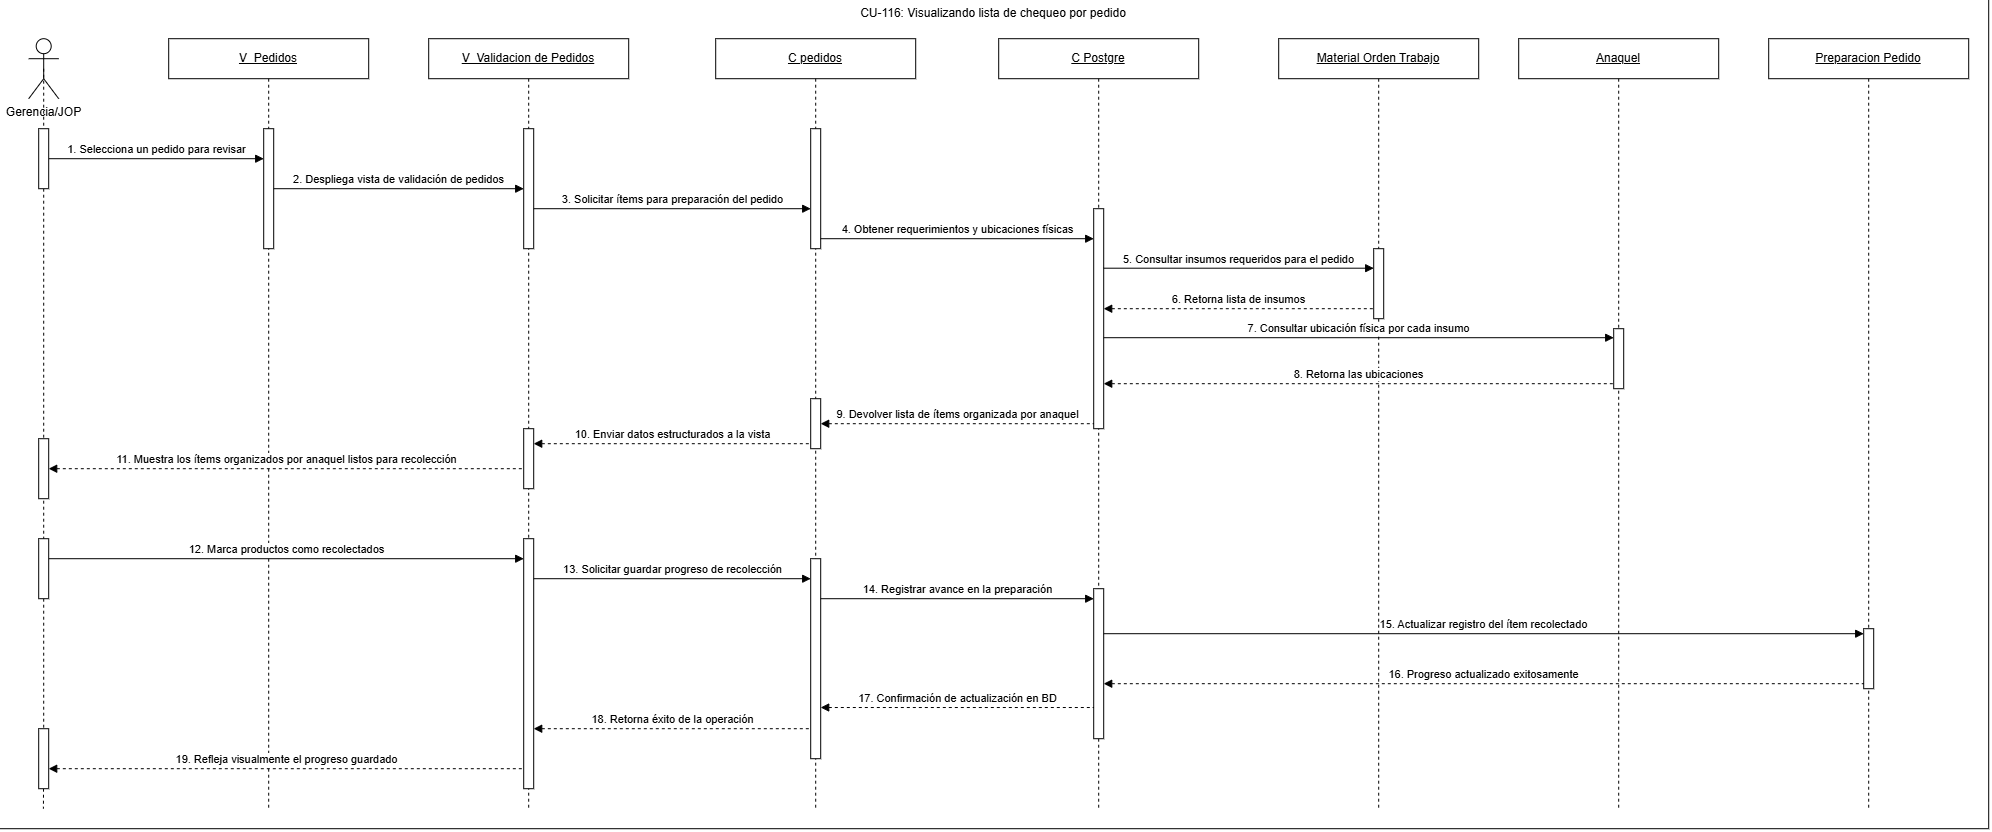

The diagram above was exported from draw.io. Its source (the exported page's mxGraphModel, read from the mxfile embedded in the PNG):
<mxGraphModel dx="260" dy="229" grid="1" gridSize="10" guides="1" tooltips="1" connect="1" arrows="1" fold="1" page="1" pageScale="1" pageWidth="827" pageHeight="1169" math="0" shadow="0">
  <root>
    <mxCell id="0" />
    <mxCell id="1" parent="0" />
    <mxCell id="Um9WouxxWuiJ8TWFcanu-2" parent="1" style="rounded=0;whiteSpace=wrap;html=1;" value="" vertex="1">
      <mxGeometry height="830" width="1990" x="110" y="830" as="geometry" />
    </mxCell>
    <mxCell id="63VLOu4iHJRQ19G3v4el-41" edge="1" parent="1" source="63VLOu4iHJRQ19G3v4el-38" style="rounded=0;orthogonalLoop=1;jettySize=auto;html=1;exitX=0.5;exitY=0.5;exitDx=0;exitDy=0;exitPerimeter=0;endArrow=none;endFill=0;dashed=1;" target="63VLOu4iHJRQ19G3v4el-40" value="">
      <mxGeometry relative="1" as="geometry">
        <mxPoint x="155" y="1400" as="sourcePoint" />
        <mxPoint x="154.71" y="1640" as="targetPoint" />
      </mxGeometry>
    </mxCell>
    <mxCell id="63VLOu4iHJRQ19G3v4el-39" edge="1" parent="1" source="63VLOu4iHJRQ19G3v4el-28" style="rounded=0;orthogonalLoop=1;jettySize=auto;html=1;exitX=0.5;exitY=0.5;exitDx=0;exitDy=0;exitPerimeter=0;endArrow=none;endFill=0;dashed=1;" target="63VLOu4iHJRQ19G3v4el-38" value="">
      <mxGeometry relative="1" as="geometry">
        <mxPoint x="155" y="990" as="sourcePoint" />
        <mxPoint x="154.71" y="1640" as="targetPoint" />
      </mxGeometry>
    </mxCell>
    <mxCell id="4cBECT_8tFgzsslX3ly5-1" parent="1" style="shape=umlLifeline;perimeter=lifelinePerimeter;whiteSpace=wrap;html=1;container=1;dropTarget=0;collapsible=0;recursiveResize=0;outlineConnect=0;portConstraint=eastwest;" value="&lt;u&gt;V_Validacion de Pedidos&lt;/u&gt;" vertex="1">
      <mxGeometry height="770" width="200" x="540" y="870" as="geometry" />
    </mxCell>
    <mxCell id="4cBECT_8tFgzsslX3ly5-2" parent="4cBECT_8tFgzsslX3ly5-1" style="html=1;points=[[0,0,0,0,5],[0,1,0,0,-5],[1,0,0,0,5],[1,1,0,0,-5]];perimeter=orthogonalPerimeter;outlineConnect=0;targetShapes=umlLifeline;portConstraint=eastwest;" value="" vertex="1">
      <mxGeometry height="120" width="10" x="95" y="90" as="geometry" />
    </mxCell>
    <mxCell id="4cBECT_8tFgzsslX3ly5-3" parent="4cBECT_8tFgzsslX3ly5-1" style="html=1;points=[[0,0,0,0,5],[0,1,0,0,-5],[1,0,0,0,5],[1,1,0,0,-5]];perimeter=orthogonalPerimeter;outlineConnect=0;targetShapes=umlLifeline;portConstraint=eastwest;" value="" vertex="1">
      <mxGeometry height="60" width="10" x="95" y="390" as="geometry" />
    </mxCell>
    <mxCell id="63VLOu4iHJRQ19G3v4el-42" parent="4cBECT_8tFgzsslX3ly5-1" style="html=1;points=[[0,0,0,0,5],[0,1,0,0,-5],[1,0,0,0,5],[1,1,0,0,-5]];perimeter=orthogonalPerimeter;outlineConnect=0;targetShapes=umlLifeline;portConstraint=eastwest;" value="" vertex="1">
      <mxGeometry height="250" width="10" x="95" y="500" as="geometry" />
    </mxCell>
    <mxCell id="4cBECT_8tFgzsslX3ly5-5" edge="1" parent="1" source="63VLOu4iHJRQ19G3v4el-40" style="rounded=0;orthogonalLoop=1;jettySize=auto;html=1;exitX=0.5;exitY=0.5;exitDx=0;exitDy=0;exitPerimeter=0;endArrow=none;endFill=0;dashed=1;">
      <mxGeometry relative="1" as="geometry">
        <mxPoint x="154.71" y="1640" as="targetPoint" />
      </mxGeometry>
    </mxCell>
    <mxCell id="4cBECT_8tFgzsslX3ly5-4" parent="1" style="shape=umlActor;verticalLabelPosition=bottom;verticalAlign=top;html=1;" value="Gerencia/JOP" vertex="1">
      <mxGeometry height="60" width="30" x="140" y="870" as="geometry" />
    </mxCell>
    <mxCell id="4cBECT_8tFgzsslX3ly5-6" parent="1" style="shape=umlLifeline;perimeter=lifelinePerimeter;whiteSpace=wrap;html=1;container=1;dropTarget=0;collapsible=0;recursiveResize=0;outlineConnect=0;portConstraint=eastwest;" value="&lt;u&gt;V_Pedidos&lt;/u&gt;" vertex="1">
      <mxGeometry height="770" width="200" x="280" y="870" as="geometry" />
    </mxCell>
    <mxCell id="4cBECT_8tFgzsslX3ly5-7" parent="4cBECT_8tFgzsslX3ly5-6" style="html=1;points=[[0,0,0,0,5],[0,1,0,0,-5],[1,0,0,0,5],[1,1,0,0,-5]];perimeter=orthogonalPerimeter;outlineConnect=0;targetShapes=umlLifeline;portConstraint=eastwest;" value="" vertex="1">
      <mxGeometry height="120" width="10" x="95" y="90" as="geometry" />
    </mxCell>
    <mxCell id="4cBECT_8tFgzsslX3ly5-9" parent="1" style="shape=umlLifeline;perimeter=lifelinePerimeter;whiteSpace=wrap;html=1;container=1;dropTarget=0;collapsible=0;recursiveResize=0;outlineConnect=0;portConstraint=eastwest;" value="&lt;u&gt;C pedidos&lt;/u&gt;" vertex="1">
      <mxGeometry height="770" width="200" x="827" y="870" as="geometry" />
    </mxCell>
    <mxCell id="4cBECT_8tFgzsslX3ly5-10" parent="4cBECT_8tFgzsslX3ly5-9" style="html=1;points=[[0,0,0,0,5],[0,1,0,0,-5],[1,0,0,0,5],[1,1,0,0,-5]];perimeter=orthogonalPerimeter;outlineConnect=0;targetShapes=umlLifeline;portConstraint=eastwest;" value="" vertex="1">
      <mxGeometry height="120" width="10" x="95" y="90" as="geometry" />
    </mxCell>
    <mxCell id="4cBECT_8tFgzsslX3ly5-11" parent="4cBECT_8tFgzsslX3ly5-9" style="html=1;points=[[0,0,0,0,5],[0,1,0,0,-5],[1,0,0,0,5],[1,1,0,0,-5]];perimeter=orthogonalPerimeter;outlineConnect=0;targetShapes=umlLifeline;portConstraint=eastwest;" value="" vertex="1">
      <mxGeometry height="50" width="10" x="95" y="360" as="geometry" />
    </mxCell>
    <mxCell id="63VLOu4iHJRQ19G3v4el-44" parent="4cBECT_8tFgzsslX3ly5-9" style="html=1;points=[[0,0,0,0,5],[0,1,0,0,-5],[1,0,0,0,5],[1,1,0,0,-5]];perimeter=orthogonalPerimeter;outlineConnect=0;targetShapes=umlLifeline;portConstraint=eastwest;" value="" vertex="1">
      <mxGeometry height="200" width="10" x="95" y="520" as="geometry" />
    </mxCell>
    <mxCell id="63VLOu4iHJRQ19G3v4el-1" parent="1" style="shape=umlLifeline;perimeter=lifelinePerimeter;whiteSpace=wrap;html=1;container=1;dropTarget=0;collapsible=0;recursiveResize=0;outlineConnect=0;portConstraint=eastwest;" value="&lt;u&gt;C Postgre&lt;/u&gt;" vertex="1">
      <mxGeometry height="770" width="200" x="1110" y="870" as="geometry" />
    </mxCell>
    <mxCell id="63VLOu4iHJRQ19G3v4el-3" parent="63VLOu4iHJRQ19G3v4el-1" style="html=1;points=[[0,0,0,0,5],[0,1,0,0,-5],[1,0,0,0,5],[1,1,0,0,-5]];perimeter=orthogonalPerimeter;outlineConnect=0;targetShapes=umlLifeline;portConstraint=eastwest;" value="" vertex="1">
      <mxGeometry height="220" width="10" x="95" y="170" as="geometry" />
    </mxCell>
    <mxCell id="63VLOu4iHJRQ19G3v4el-46" parent="63VLOu4iHJRQ19G3v4el-1" style="html=1;points=[[0,0,0,0,5],[0,1,0,0,-5],[1,0,0,0,5],[1,1,0,0,-5]];perimeter=orthogonalPerimeter;outlineConnect=0;targetShapes=umlLifeline;portConstraint=eastwest;" value="" vertex="1">
      <mxGeometry height="150" width="10" x="95" y="550" as="geometry" />
    </mxCell>
    <mxCell id="63VLOu4iHJRQ19G3v4el-4" parent="1" style="shape=umlLifeline;perimeter=lifelinePerimeter;whiteSpace=wrap;html=1;container=1;dropTarget=0;collapsible=0;recursiveResize=0;outlineConnect=0;portConstraint=eastwest;" value="&lt;u&gt;Material Orden Trabajo&lt;/u&gt;" vertex="1">
      <mxGeometry height="770" width="200" x="1390" y="870" as="geometry" />
    </mxCell>
    <mxCell id="63VLOu4iHJRQ19G3v4el-5" parent="63VLOu4iHJRQ19G3v4el-4" style="html=1;points=[[0,0,0,0,5],[0,1,0,0,-5],[1,0,0,0,5],[1,1,0,0,-5]];perimeter=orthogonalPerimeter;outlineConnect=0;targetShapes=umlLifeline;portConstraint=eastwest;" value="" vertex="1">
      <mxGeometry height="70" width="10" x="95" y="210" as="geometry" />
    </mxCell>
    <mxCell id="63VLOu4iHJRQ19G3v4el-7" parent="1" style="shape=umlLifeline;perimeter=lifelinePerimeter;whiteSpace=wrap;html=1;container=1;dropTarget=0;collapsible=0;recursiveResize=0;outlineConnect=0;portConstraint=eastwest;" value="&lt;u&gt;Anaquel&lt;/u&gt;" vertex="1">
      <mxGeometry height="770" width="200" x="1630" y="870" as="geometry" />
    </mxCell>
    <mxCell id="63VLOu4iHJRQ19G3v4el-9" parent="63VLOu4iHJRQ19G3v4el-7" style="html=1;points=[[0,0,0,0,5],[0,1,0,0,-5],[1,0,0,0,5],[1,1,0,0,-5]];perimeter=orthogonalPerimeter;outlineConnect=0;targetShapes=umlLifeline;portConstraint=eastwest;" value="" vertex="1">
      <mxGeometry height="60" width="10" x="95" y="290" as="geometry" />
    </mxCell>
    <mxCell id="63VLOu4iHJRQ19G3v4el-10" parent="1" style="shape=umlLifeline;perimeter=lifelinePerimeter;whiteSpace=wrap;html=1;container=1;dropTarget=0;collapsible=0;recursiveResize=0;outlineConnect=0;portConstraint=eastwest;" value="&lt;u&gt;Preparacion Pedido&lt;/u&gt;" vertex="1">
      <mxGeometry height="770" width="200" x="1880" y="870" as="geometry" />
    </mxCell>
    <mxCell id="63VLOu4iHJRQ19G3v4el-48" parent="63VLOu4iHJRQ19G3v4el-10" style="html=1;points=[[0,0,0,0,5],[0,1,0,0,-5],[1,0,0,0,5],[1,1,0,0,-5]];perimeter=orthogonalPerimeter;outlineConnect=0;targetShapes=umlLifeline;portConstraint=eastwest;" value="" vertex="1">
      <mxGeometry height="60" width="10" x="95" y="590" as="geometry" />
    </mxCell>
    <mxCell id="63VLOu4iHJRQ19G3v4el-13" edge="1" parent="1" source="63VLOu4iHJRQ19G3v4el-28" style="html=1;verticalAlign=bottom;endArrow=block;curved=0;rounded=0;" target="4cBECT_8tFgzsslX3ly5-7" value="1. Selecciona un pedido para revisar">
      <mxGeometry relative="1" as="geometry">
        <mxPoint x="180" y="980" as="sourcePoint" />
        <mxPoint x="485" y="980" as="targetPoint" />
      </mxGeometry>
    </mxCell>
    <mxCell id="63VLOu4iHJRQ19G3v4el-14" edge="1" parent="1" source="4cBECT_8tFgzsslX3ly5-7" style="html=1;verticalAlign=bottom;endArrow=block;curved=0;rounded=0;" target="4cBECT_8tFgzsslX3ly5-2" value="2. Despliega vista de validación de pedidos">
      <mxGeometry relative="1" as="geometry">
        <mxPoint x="400" y="1010" as="sourcePoint" />
        <mxPoint x="595" y="1010" as="targetPoint" />
      </mxGeometry>
    </mxCell>
    <mxCell id="63VLOu4iHJRQ19G3v4el-15" edge="1" parent="1" style="html=1;verticalAlign=bottom;endArrow=block;curved=0;rounded=0;" value="3. Solicitar ítems para preparación del pedido">
      <mxGeometry relative="1" as="geometry">
        <mxPoint x="645" y="1040" as="sourcePoint" />
        <mxPoint x="922" y="1040" as="targetPoint" />
      </mxGeometry>
    </mxCell>
    <mxCell id="63VLOu4iHJRQ19G3v4el-16" edge="1" parent="1" style="html=1;verticalAlign=bottom;endArrow=block;curved=0;rounded=0;" value="4. Obtener requerimientos y ubicaciones físicas">
      <mxGeometry relative="1" as="geometry">
        <mxPoint x="932" y="1070" as="sourcePoint" />
        <mxPoint x="1205" y="1070" as="targetPoint" />
      </mxGeometry>
    </mxCell>
    <mxCell id="63VLOu4iHJRQ19G3v4el-17" edge="1" parent="1" style="html=1;verticalAlign=bottom;endArrow=block;curved=0;rounded=0;" value="5. Consultar insumos requeridos para el pedido">
      <mxGeometry relative="1" as="geometry">
        <mxPoint x="1215" y="1099.4999999999998" as="sourcePoint" />
        <mxPoint x="1485" y="1099.5" as="targetPoint" />
      </mxGeometry>
    </mxCell>
    <mxCell id="63VLOu4iHJRQ19G3v4el-18" edge="1" parent="1" style="html=1;verticalAlign=bottom;endArrow=none;curved=0;rounded=0;startArrow=block;startFill=1;endFill=0;dashed=1;" value="6. Retorna lista de insumos">
      <mxGeometry relative="1" as="geometry">
        <mxPoint x="1215" y="1140.0000000000002" as="sourcePoint" />
        <mxPoint x="1485" y="1140" as="targetPoint" />
      </mxGeometry>
    </mxCell>
    <mxCell id="63VLOu4iHJRQ19G3v4el-19" edge="1" parent="1" style="html=1;verticalAlign=bottom;endArrow=block;curved=0;rounded=0;entryX=0;entryY=0;entryDx=0;entryDy=5;entryPerimeter=0;" value="7. Consultar ubicación física por cada insumo">
      <mxGeometry relative="1" as="geometry">
        <mxPoint x="1215" y="1169" as="sourcePoint" />
        <mxPoint x="1725" y="1169" as="targetPoint" />
      </mxGeometry>
    </mxCell>
    <mxCell id="63VLOu4iHJRQ19G3v4el-20" edge="1" parent="1" source="63VLOu4iHJRQ19G3v4el-3" style="html=1;verticalAlign=bottom;endArrow=none;curved=0;rounded=0;startArrow=block;startFill=1;endFill=0;dashed=1;entryX=0;entryY=1;entryDx=0;entryDy=-5;entryPerimeter=0;" target="63VLOu4iHJRQ19G3v4el-9" value="8. Retorna las ubicaciones">
      <mxGeometry relative="1" as="geometry">
        <mxPoint x="1220" y="1210" as="sourcePoint" />
        <mxPoint x="1710" y="1210" as="targetPoint" />
      </mxGeometry>
    </mxCell>
    <mxCell id="63VLOu4iHJRQ19G3v4el-21" edge="1" parent="1" source="4cBECT_8tFgzsslX3ly5-11" style="html=1;verticalAlign=bottom;endArrow=none;curved=0;rounded=0;startArrow=block;startFill=1;endFill=0;dashed=1;" target="63VLOu4iHJRQ19G3v4el-3" value="9. Devolver lista de ítems organizada por anaquel">
      <mxGeometry relative="1" as="geometry">
        <mxPoint x="950" y="1240" as="sourcePoint" />
        <mxPoint x="1195" y="1240" as="targetPoint" />
      </mxGeometry>
    </mxCell>
    <mxCell id="63VLOu4iHJRQ19G3v4el-22" edge="1" parent="1" source="4cBECT_8tFgzsslX3ly5-3" style="html=1;verticalAlign=bottom;endArrow=none;curved=0;rounded=0;startArrow=block;startFill=1;endFill=0;dashed=1;entryX=0;entryY=1;entryDx=0;entryDy=-5;entryPerimeter=0;" target="4cBECT_8tFgzsslX3ly5-11" value="10. Enviar datos estructurados a la vista">
      <mxGeometry relative="1" as="geometry">
        <mxPoint x="660" y="1280" as="sourcePoint" />
        <mxPoint x="922" y="1280" as="targetPoint" />
      </mxGeometry>
    </mxCell>
    <mxCell id="63VLOu4iHJRQ19G3v4el-23" edge="1" parent="1" source="63VLOu4iHJRQ19G3v4el-25" style="html=1;verticalAlign=bottom;endArrow=none;curved=0;rounded=0;startArrow=block;startFill=1;endFill=0;dashed=1;" target="4cBECT_8tFgzsslX3ly5-3" value="11. Muestra los ítems organizados por anaquel listos para recolección">
      <mxGeometry relative="1" as="geometry">
        <mxPoint x="150" y="1300" as="sourcePoint" />
        <mxPoint x="625" y="1300" as="targetPoint" />
      </mxGeometry>
    </mxCell>
    <mxCell id="63VLOu4iHJRQ19G3v4el-27" edge="1" parent="1" style="html=1;verticalAlign=bottom;endArrow=none;curved=0;rounded=0;startArrow=block;startFill=1;endFill=0;dashed=1;" target="63VLOu4iHJRQ19G3v4el-25" value="">
      <mxGeometry relative="1" as="geometry">
        <mxPoint x="150" y="1300" as="sourcePoint" />
        <mxPoint x="625" y="1300" as="targetPoint" />
      </mxGeometry>
    </mxCell>
    <mxCell id="63VLOu4iHJRQ19G3v4el-25" parent="1" style="html=1;points=[[0,0,0,0,5],[0,1,0,0,-5],[1,0,0,0,5],[1,1,0,0,-5]];perimeter=orthogonalPerimeter;outlineConnect=0;targetShapes=umlLifeline;portConstraint=eastwest;" value="" vertex="1">
      <mxGeometry height="60" width="10" x="150" y="1270" as="geometry" />
    </mxCell>
    <mxCell id="63VLOu4iHJRQ19G3v4el-29" edge="1" parent="1" source="4cBECT_8tFgzsslX3ly5-4" style="rounded=0;orthogonalLoop=1;jettySize=auto;html=1;exitX=0.5;exitY=0.5;exitDx=0;exitDy=0;exitPerimeter=0;endArrow=none;endFill=0;dashed=1;" target="63VLOu4iHJRQ19G3v4el-28" value="">
      <mxGeometry relative="1" as="geometry">
        <mxPoint x="155" y="900" as="sourcePoint" />
        <mxPoint x="154.71428571428578" y="1490" as="targetPoint" />
      </mxGeometry>
    </mxCell>
    <mxCell id="63VLOu4iHJRQ19G3v4el-28" parent="1" style="html=1;points=[[0,0,0,0,5],[0,1,0,0,-5],[1,0,0,0,5],[1,1,0,0,-5]];perimeter=orthogonalPerimeter;outlineConnect=0;targetShapes=umlLifeline;portConstraint=eastwest;" value="" vertex="1">
      <mxGeometry height="60" width="10" x="150" y="960" as="geometry" />
    </mxCell>
    <mxCell id="63VLOu4iHJRQ19G3v4el-30" edge="1" parent="1" style="html=1;verticalAlign=bottom;endArrow=block;curved=0;rounded=0;startArrow=none;startFill=0;endFill=1;" target="63VLOu4iHJRQ19G3v4el-42" value="12. Marca productos como recolectados">
      <mxGeometry relative="1" as="geometry">
        <mxPoint x="160" y="1390" as="sourcePoint" />
        <mxPoint x="625" y="1390" as="targetPoint" />
      </mxGeometry>
    </mxCell>
    <mxCell id="63VLOu4iHJRQ19G3v4el-31" edge="1" parent="1" style="html=1;verticalAlign=bottom;endArrow=block;curved=0;rounded=0;" value="13. Solicitar guardar progreso de recolección">
      <mxGeometry relative="1" as="geometry">
        <mxPoint x="645" y="1410" as="sourcePoint" />
        <mxPoint x="922" y="1410" as="targetPoint" />
      </mxGeometry>
    </mxCell>
    <mxCell id="63VLOu4iHJRQ19G3v4el-32" edge="1" parent="1" style="html=1;verticalAlign=bottom;endArrow=block;curved=0;rounded=0;" value="14. Registrar avance en la preparación">
      <mxGeometry relative="1" as="geometry">
        <mxPoint x="932" y="1430" as="sourcePoint" />
        <mxPoint x="1205" y="1430" as="targetPoint" />
      </mxGeometry>
    </mxCell>
    <mxCell id="63VLOu4iHJRQ19G3v4el-33" edge="1" parent="1" source="63VLOu4iHJRQ19G3v4el-46" style="html=1;verticalAlign=bottom;endArrow=block;curved=0;rounded=0;entryX=0;entryY=0;entryDx=0;entryDy=5;entryPerimeter=0;" target="63VLOu4iHJRQ19G3v4el-48" value="15. Actualizar registro del ítem recolectado">
      <mxGeometry relative="1" as="geometry">
        <mxPoint x="1220" y="1470" as="sourcePoint" />
        <mxPoint x="1729" y="1470" as="targetPoint" />
      </mxGeometry>
    </mxCell>
    <mxCell id="63VLOu4iHJRQ19G3v4el-34" edge="1" parent="1" style="html=1;verticalAlign=bottom;endArrow=none;curved=0;rounded=0;startArrow=block;startFill=1;endFill=0;dashed=1;entryX=0;entryY=1;entryDx=0;entryDy=-5;entryPerimeter=0;" target="63VLOu4iHJRQ19G3v4el-48" value="16. Progreso actualizado exitosamente">
      <mxGeometry relative="1" as="geometry">
        <mxPoint x="1215" y="1515" as="sourcePoint" />
        <mxPoint x="1970" y="1510" as="targetPoint" />
      </mxGeometry>
    </mxCell>
    <mxCell id="63VLOu4iHJRQ19G3v4el-35" edge="1" parent="1" style="html=1;verticalAlign=bottom;endArrow=none;curved=0;rounded=0;startArrow=block;startFill=1;endFill=0;dashed=1;" value="17. Confirmación de actualización en BD">
      <mxGeometry relative="1" as="geometry">
        <mxPoint x="932" y="1538.8199999999997" as="sourcePoint" />
        <mxPoint x="1205" y="1538.82" as="targetPoint" />
      </mxGeometry>
    </mxCell>
    <mxCell id="63VLOu4iHJRQ19G3v4el-36" edge="1" parent="1" style="html=1;verticalAlign=bottom;endArrow=none;curved=0;rounded=0;startArrow=block;startFill=1;endFill=0;dashed=1;" value="18. Retorna éxito de la operación">
      <mxGeometry relative="1" as="geometry">
        <mxPoint x="645" y="1559.9999999999995" as="sourcePoint" />
        <mxPoint x="922" y="1560" as="targetPoint" />
      </mxGeometry>
    </mxCell>
    <mxCell id="63VLOu4iHJRQ19G3v4el-37" edge="1" parent="1" source="63VLOu4iHJRQ19G3v4el-40" style="html=1;verticalAlign=bottom;endArrow=none;curved=0;rounded=0;startArrow=block;startFill=1;endFill=0;dashed=1;" value="19. Refleja visualmente el progreso guardado">
      <mxGeometry relative="1" as="geometry">
        <mxPoint x="170" y="1600" as="sourcePoint" />
        <mxPoint x="635" y="1600" as="targetPoint" />
      </mxGeometry>
    </mxCell>
    <mxCell id="63VLOu4iHJRQ19G3v4el-38" parent="1" style="html=1;points=[[0,0,0,0,5],[0,1,0,0,-5],[1,0,0,0,5],[1,1,0,0,-5]];perimeter=orthogonalPerimeter;outlineConnect=0;targetShapes=umlLifeline;portConstraint=eastwest;" value="" vertex="1">
      <mxGeometry height="60" width="10" x="150" y="1370" as="geometry" />
    </mxCell>
    <mxCell id="63VLOu4iHJRQ19G3v4el-40" parent="1" style="html=1;points=[[0,0,0,0,5],[0,1,0,0,-5],[1,0,0,0,5],[1,1,0,0,-5]];perimeter=orthogonalPerimeter;outlineConnect=0;targetShapes=umlLifeline;portConstraint=eastwest;" value="" vertex="1">
      <mxGeometry height="60" width="10" x="150" y="1560" as="geometry" />
    </mxCell>
    <mxCell id="Um9WouxxWuiJ8TWFcanu-1" parent="1" style="text;html=1;whiteSpace=wrap;strokeColor=none;fillColor=none;align=center;verticalAlign=middle;rounded=0;" value="&lt;div style=&quot;text-align: left;&quot;&gt;&lt;span style=&quot;font-size: 12px;&quot;&gt;CU-116: Visualizando lista de chequeo por pedido&lt;/span&gt;&lt;/div&gt;" vertex="1">
      <mxGeometry height="30" width="340" x="935" y="830" as="geometry" />
    </mxCell>
  </root>
</mxGraphModel>